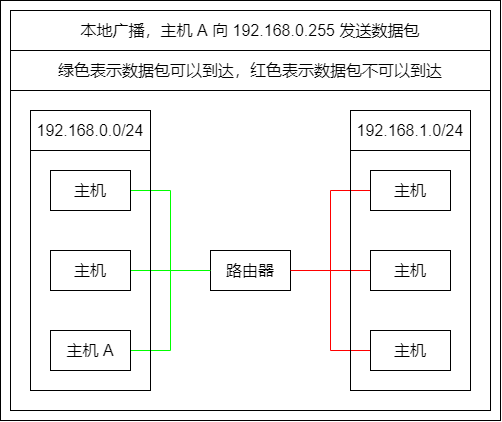

The diagram above was exported from draw.io. Its source (the exported page's mxGraphModel, read from the mxfile embedded in the PNG):
<mxGraphModel dx="2587" dy="4561" grid="1" gridSize="10" guides="0" tooltips="1" connect="1" arrows="0" fold="1" page="1" pageScale="1" pageWidth="827" pageHeight="1169" math="0" shadow="0">
  <root>
    <mxCell id="0" />
    <mxCell id="1" parent="0" />
    <mxCell id="2" value="" style="group" vertex="1" connectable="0" parent="1">
      <mxGeometry x="4030" y="-2190" width="500" height="420" as="geometry" />
    </mxCell>
    <mxCell id="3" value="" style="group;strokeColor=default;container=0;" vertex="1" connectable="0" parent="2">
      <mxGeometry x="10" y="10" width="480" height="400" as="geometry" />
    </mxCell>
    <mxCell id="4" value="" style="rounded=0;whiteSpace=wrap;html=1;fillColor=none;container=0;" vertex="1" parent="2">
      <mxGeometry width="500" height="420" as="geometry" />
    </mxCell>
    <mxCell id="5" value="路由器" style="rounded=0;whiteSpace=wrap;html=1;fontSize=16;strokeColor=default;fillColor=default;container=0;" vertex="1" parent="2">
      <mxGeometry x="210" y="250" width="80" height="40" as="geometry" />
    </mxCell>
    <mxCell id="6" value="" style="endArrow=none;html=1;rounded=0;fontSize=16;strokeColor=#00FF00;" edge="1" parent="2">
      <mxGeometry width="50" height="50" relative="1" as="geometry">
        <mxPoint x="170" y="350" as="sourcePoint" />
        <mxPoint x="170" y="190" as="targetPoint" />
      </mxGeometry>
    </mxCell>
    <mxCell id="7" value="" style="endArrow=none;html=1;rounded=0;fontSize=16;entryX=0;entryY=0.5;entryDx=0;entryDy=0;strokeColor=#FF0000;" edge="1" parent="2">
      <mxGeometry width="50" height="50" relative="1" as="geometry">
        <mxPoint x="330" y="270" as="sourcePoint" />
        <mxPoint x="370" y="270" as="targetPoint" />
      </mxGeometry>
    </mxCell>
    <mxCell id="8" value="" style="endArrow=none;html=1;rounded=0;fontSize=16;strokeColor=#00FF00;" edge="1" parent="2">
      <mxGeometry width="50" height="50" relative="1" as="geometry">
        <mxPoint x="130" y="190" as="sourcePoint" />
        <mxPoint x="170" y="190" as="targetPoint" />
      </mxGeometry>
    </mxCell>
    <mxCell id="9" value="" style="endArrow=none;html=1;rounded=0;fontSize=16;strokeColor=#FF0000;" edge="1" parent="2">
      <mxGeometry width="50" height="50" relative="1" as="geometry">
        <mxPoint x="330" y="190" as="sourcePoint" />
        <mxPoint x="370" y="190" as="targetPoint" />
      </mxGeometry>
    </mxCell>
    <mxCell id="10" value="" style="endArrow=none;html=1;rounded=0;fontSize=16;strokeColor=#FF0000;" edge="1" parent="2">
      <mxGeometry width="50" height="50" relative="1" as="geometry">
        <mxPoint x="330" y="350" as="sourcePoint" />
        <mxPoint x="370" y="350" as="targetPoint" />
      </mxGeometry>
    </mxCell>
    <mxCell id="11" value="" style="endArrow=none;html=1;rounded=0;fontSize=16;strokeColor=#FF0000;" edge="1" parent="2">
      <mxGeometry width="50" height="50" relative="1" as="geometry">
        <mxPoint x="330" y="350" as="sourcePoint" />
        <mxPoint x="330" y="190" as="targetPoint" />
      </mxGeometry>
    </mxCell>
    <mxCell id="12" value="" style="endArrow=none;html=1;rounded=0;fontSize=16;strokeColor=#00FF00;" edge="1" parent="2">
      <mxGeometry width="50" height="50" relative="1" as="geometry">
        <mxPoint x="130" y="270" as="sourcePoint" />
        <mxPoint x="170" y="270" as="targetPoint" />
      </mxGeometry>
    </mxCell>
    <mxCell id="13" value="" style="endArrow=none;html=1;rounded=0;fontSize=16;strokeColor=#00FF00;" edge="1" parent="2">
      <mxGeometry width="50" height="50" relative="1" as="geometry">
        <mxPoint x="130" y="350" as="sourcePoint" />
        <mxPoint x="170" y="350" as="targetPoint" />
      </mxGeometry>
    </mxCell>
    <mxCell id="14" value="" style="endArrow=none;html=1;rounded=0;fontSize=16;strokeColor=#00FF00;" edge="1" parent="2">
      <mxGeometry width="50" height="50" relative="1" as="geometry">
        <mxPoint x="170" y="270" as="sourcePoint" />
        <mxPoint x="210" y="270" as="targetPoint" />
      </mxGeometry>
    </mxCell>
    <mxCell id="15" value="" style="endArrow=none;html=1;rounded=0;fontSize=16;strokeColor=#FF0000;" edge="1" parent="2">
      <mxGeometry width="50" height="50" relative="1" as="geometry">
        <mxPoint x="290" y="270" as="sourcePoint" />
        <mxPoint x="330" y="270" as="targetPoint" />
      </mxGeometry>
    </mxCell>
    <mxCell id="16" value="本地广播，主机 A 向&amp;nbsp;&lt;span style=&quot;text-align: left&quot;&gt;192.168.0.255&amp;nbsp;&lt;/span&gt;&lt;span style=&quot;text-align: left&quot;&gt;发送数据包&lt;/span&gt;" style="rounded=0;whiteSpace=wrap;html=1;fontSize=16;strokeColor=default;fillColor=default;container=0;" vertex="1" parent="2">
      <mxGeometry x="10" y="10" width="480" height="40" as="geometry" />
    </mxCell>
    <mxCell id="17" value="&lt;span&gt;绿色表示数据包可以到达，红色表示数据包不可以到达&lt;/span&gt;" style="rounded=0;whiteSpace=wrap;html=1;fontSize=16;strokeColor=default;fillColor=default;container=0;" vertex="1" parent="2">
      <mxGeometry x="10" y="50" width="480" height="40" as="geometry" />
    </mxCell>
    <mxCell id="18" value="" style="group;strokeColor=default;container=0;" vertex="1" connectable="0" parent="2">
      <mxGeometry x="30" y="110" width="120" height="280" as="geometry" />
    </mxCell>
    <mxCell id="19" value="" style="group;strokeColor=default;container=0;" vertex="1" connectable="0" parent="2">
      <mxGeometry x="350" y="110" width="120" height="280" as="geometry" />
    </mxCell>
    <mxCell id="20" value="" style="endArrow=none;html=1;rounded=0;fontSize=16;strokeColor=#000000;" edge="1" parent="2">
      <mxGeometry width="50" height="50" relative="1" as="geometry">
        <mxPoint x="170" y="410" as="sourcePoint" />
        <mxPoint x="330" y="410" as="targetPoint" />
      </mxGeometry>
    </mxCell>
    <mxCell id="21" value="主机 A" style="rounded=0;whiteSpace=wrap;html=1;fontSize=16;strokeColor=default;fillColor=default;container=0;" vertex="1" parent="2">
      <mxGeometry x="50" y="330" width="80" height="40" as="geometry" />
    </mxCell>
    <mxCell id="22" value="主机" style="rounded=0;whiteSpace=wrap;html=1;fontSize=16;strokeColor=default;fillColor=default;container=0;" vertex="1" parent="2">
      <mxGeometry x="50" y="250" width="80" height="40" as="geometry" />
    </mxCell>
    <mxCell id="23" value="主机" style="rounded=0;whiteSpace=wrap;html=1;fontSize=16;strokeColor=default;fillColor=default;container=0;" vertex="1" parent="2">
      <mxGeometry x="50" y="170" width="80" height="40" as="geometry" />
    </mxCell>
    <mxCell id="24" value="&lt;span style=&quot;text-align: left&quot;&gt;192.168.0.0/24&lt;/span&gt;" style="rounded=0;whiteSpace=wrap;html=1;fontSize=16;strokeColor=default;fillColor=default;container=0;" vertex="1" parent="2">
      <mxGeometry x="30" y="110" width="120" height="40" as="geometry" />
    </mxCell>
    <mxCell id="25" value="" style="endArrow=none;html=1;rounded=0;fontSize=16;strokeColor=#000000;" edge="1" parent="2">
      <mxGeometry width="50" height="50" relative="1" as="geometry">
        <mxPoint x="50" y="390" as="sourcePoint" />
        <mxPoint x="130" y="390" as="targetPoint" />
      </mxGeometry>
    </mxCell>
    <mxCell id="26" value="主机" style="rounded=0;whiteSpace=wrap;html=1;fontSize=16;strokeColor=default;fillColor=default;container=0;" vertex="1" parent="2">
      <mxGeometry x="370" y="170" width="80" height="40" as="geometry" />
    </mxCell>
    <mxCell id="27" value="主机" style="rounded=0;whiteSpace=wrap;html=1;fontSize=16;strokeColor=default;fillColor=default;container=0;" vertex="1" parent="2">
      <mxGeometry x="370" y="330" width="80" height="40" as="geometry" />
    </mxCell>
    <mxCell id="28" value="主机" style="rounded=0;whiteSpace=wrap;html=1;fontSize=16;strokeColor=default;fillColor=default;container=0;" vertex="1" parent="2">
      <mxGeometry x="370" y="250" width="80" height="40" as="geometry" />
    </mxCell>
    <mxCell id="29" value="&lt;span style=&quot;text-align: left&quot;&gt;192.168.1.0/24&lt;/span&gt;" style="rounded=0;whiteSpace=wrap;html=1;fontSize=16;strokeColor=default;fillColor=default;container=0;" vertex="1" parent="2">
      <mxGeometry x="350" y="110" width="120" height="40" as="geometry" />
    </mxCell>
    <mxCell id="30" value="" style="endArrow=none;html=1;rounded=0;fontSize=16;strokeColor=#000000;" edge="1" parent="2">
      <mxGeometry width="50" height="50" relative="1" as="geometry">
        <mxPoint x="370" y="390" as="sourcePoint" />
        <mxPoint x="450" y="390" as="targetPoint" />
      </mxGeometry>
    </mxCell>
  </root>
</mxGraphModel>